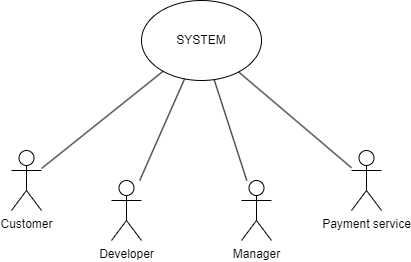

The diagram above was exported from draw.io. Its source (the exported page's mxGraphModel, read from the mxfile embedded in the PNG):
<mxGraphModel dx="1185" dy="627" grid="1" gridSize="10" guides="1" tooltips="1" connect="1" arrows="1" fold="1" page="1" pageScale="1" pageWidth="827" pageHeight="1169" math="0" shadow="0">
  <root>
    <mxCell id="0" />
    <mxCell id="1" parent="0" />
    <mxCell id="OT2WL-YnsT7Nx8IFn02X-1" value="SYSTEM" style="ellipse;whiteSpace=wrap;html=1;" vertex="1" parent="1">
      <mxGeometry x="320" y="240" width="120" height="80" as="geometry" />
    </mxCell>
    <mxCell id="OT2WL-YnsT7Nx8IFn02X-2" value="Customer" style="shape=umlActor;verticalLabelPosition=bottom;verticalAlign=top;html=1;outlineConnect=0;" vertex="1" parent="1">
      <mxGeometry x="190" y="390" width="30" height="60" as="geometry" />
    </mxCell>
    <mxCell id="OT2WL-YnsT7Nx8IFn02X-3" value="Payment service" style="shape=umlActor;verticalLabelPosition=bottom;verticalAlign=top;html=1;outlineConnect=0;" vertex="1" parent="1">
      <mxGeometry x="530" y="390" width="30" height="60" as="geometry" />
    </mxCell>
    <mxCell id="OT2WL-YnsT7Nx8IFn02X-4" value="Manager" style="shape=umlActor;verticalLabelPosition=bottom;verticalAlign=top;html=1;outlineConnect=0;" vertex="1" parent="1">
      <mxGeometry x="420" y="420" width="30" height="60" as="geometry" />
    </mxCell>
    <mxCell id="OT2WL-YnsT7Nx8IFn02X-5" value="Developer" style="shape=umlActor;verticalLabelPosition=bottom;verticalAlign=top;html=1;outlineConnect=0;" vertex="1" parent="1">
      <mxGeometry x="290" y="420" width="30" height="60" as="geometry" />
    </mxCell>
    <mxCell id="OT2WL-YnsT7Nx8IFn02X-7" value="" style="endArrow=none;html=1;rounded=0;" edge="1" parent="1" source="OT2WL-YnsT7Nx8IFn02X-2" target="OT2WL-YnsT7Nx8IFn02X-1">
      <mxGeometry width="50" height="50" relative="1" as="geometry">
        <mxPoint x="410" y="450" as="sourcePoint" />
        <mxPoint x="460" y="400" as="targetPoint" />
      </mxGeometry>
    </mxCell>
    <mxCell id="OT2WL-YnsT7Nx8IFn02X-8" value="" style="endArrow=none;html=1;rounded=0;" edge="1" parent="1" source="OT2WL-YnsT7Nx8IFn02X-1" target="OT2WL-YnsT7Nx8IFn02X-3">
      <mxGeometry width="50" height="50" relative="1" as="geometry">
        <mxPoint x="410" y="450" as="sourcePoint" />
        <mxPoint x="460" y="400" as="targetPoint" />
      </mxGeometry>
    </mxCell>
    <mxCell id="OT2WL-YnsT7Nx8IFn02X-9" value="" style="endArrow=none;html=1;rounded=0;" edge="1" parent="1" source="OT2WL-YnsT7Nx8IFn02X-4" target="OT2WL-YnsT7Nx8IFn02X-1">
      <mxGeometry width="50" height="50" relative="1" as="geometry">
        <mxPoint x="410" y="450" as="sourcePoint" />
        <mxPoint x="460" y="400" as="targetPoint" />
      </mxGeometry>
    </mxCell>
    <mxCell id="OT2WL-YnsT7Nx8IFn02X-10" value="" style="endArrow=none;html=1;rounded=0;" edge="1" parent="1" source="OT2WL-YnsT7Nx8IFn02X-5" target="OT2WL-YnsT7Nx8IFn02X-1">
      <mxGeometry width="50" height="50" relative="1" as="geometry">
        <mxPoint x="410" y="450" as="sourcePoint" />
        <mxPoint x="460" y="400" as="targetPoint" />
      </mxGeometry>
    </mxCell>
  </root>
</mxGraphModel>